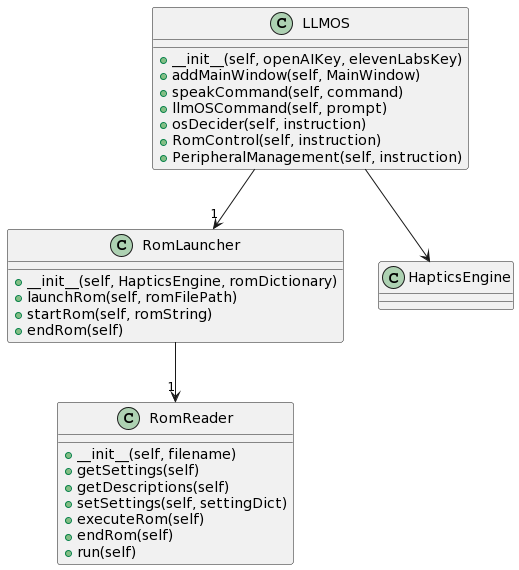

The diagram above was rendered by PlantUML. Its source (embedded in the PNG):
@startuml
class LLMOS {
    + __init__(self, openAIKey, elevenLabsKey)
    + addMainWindow(self, MainWindow)
    + speakCommand(self, command)
    + llmOSCommand(self, prompt)
    + osDecider(self, instruction)
    + RomControl(self, instruction)
    + PeripheralManagement(self, instruction)
}
class RomReader {
    + __init__(self, filename)
    + getSettings(self)
    + getDescriptions(self)
    + setSettings(self, settingDict)
    + executeRom(self)
    + endRom(self)
    + run(self)
}
class RomLauncher {
    + __init__(self, HapticsEngine, romDictionary)
    + launchRom(self, romFilePath)
    + startRom(self, romString)
    + endRom(self)
}

LLMOS --> "1" RomLauncher
LLMOS --> HapticsEngine
RomLauncher --> "1" RomReader
@enduml